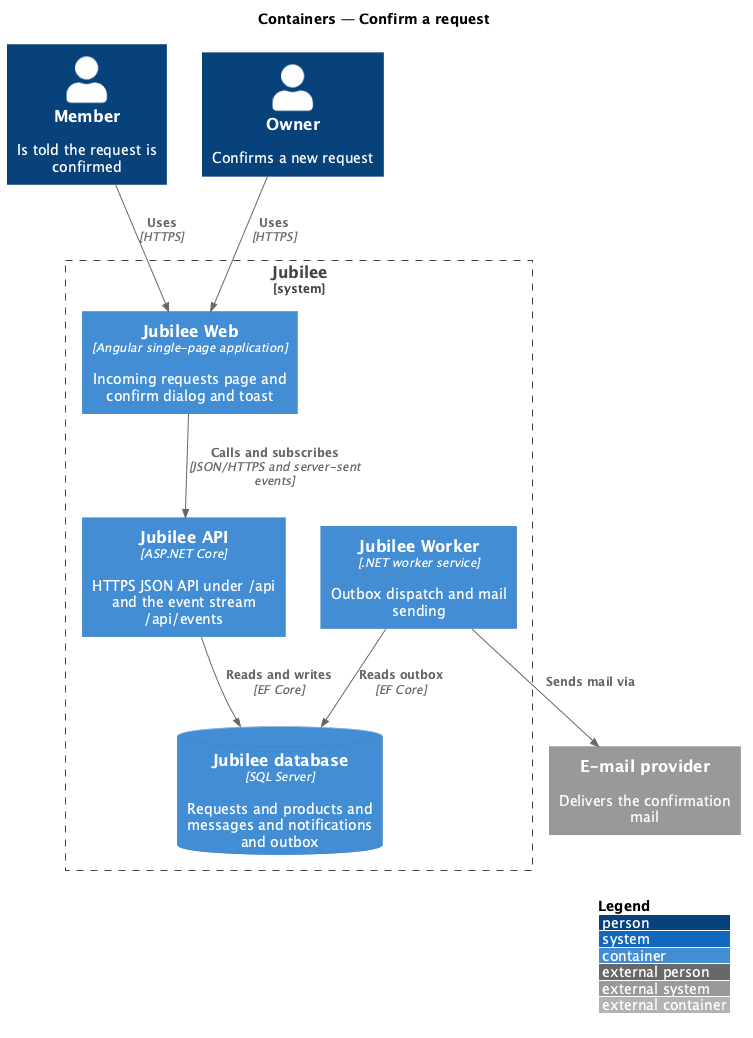

The diagram above was rendered by PlantUML. Its source (embedded in the PNG):
@startuml
!include <C4/C4_Container>
LAYOUT_WITH_LEGEND()
title Containers — Confirm a request

Person(member, "Member", "Is told the request is confirmed")
Person(owner, "Owner", "Confirms a new request")
System_Boundary(jubilee, "Jubilee") {
  Container(web, "Jubilee Web", "Angular single-page application", "Incoming requests page and confirm dialog and toast")
  Container(api, "Jubilee API", "ASP.NET Core", "HTTPS JSON API under /api and the event stream /api/events")
  Container(worker, "Jubilee Worker", ".NET worker service", "Outbox dispatch and mail sending")
  ContainerDb(db, "Jubilee database", "SQL Server", "Requests and products and messages and notifications and outbox")
}
System_Ext(email, "E-mail provider", "Delivers the confirmation mail")

Rel(member, web, "Uses", "HTTPS")
Rel(owner, web, "Uses", "HTTPS")
Rel(web, api, "Calls and subscribes", "JSON/HTTPS and server-sent events")
Rel(api, db, "Reads and writes", "EF Core")
Rel(worker, db, "Reads outbox", "EF Core")
Rel(worker, email, "Sends mail via")
@enduml